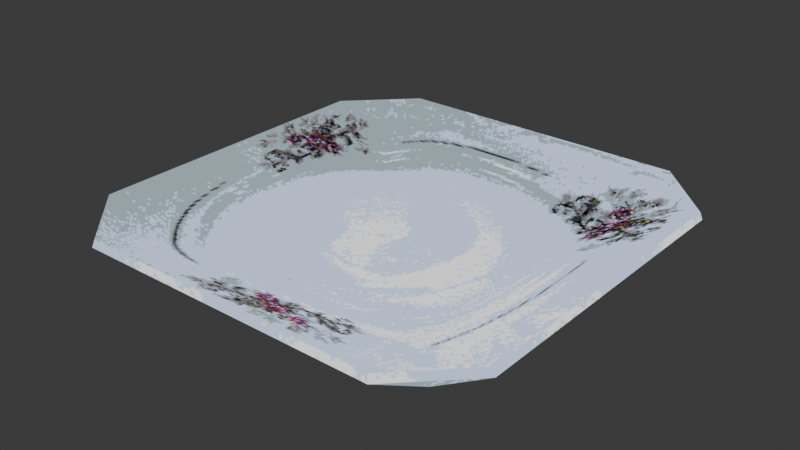 # Source: untitled.blend  (saved by Blender 4.1.24; exported with 4.5.12 LTS)
import bpy
from mathutils import Matrix  # noqa: F401  (used for matrix-valued properties, if any)

bpy.ops.wm.read_factory_settings(use_empty=True)
scene = bpy.context.scene
scene.name = 'Scene'

# ---- collections
col_collection = bpy.data.collections.new('Collection'); scene.collection.children.link(col_collection)

# ---- images (referenced by path relative to the original .blend; pixels are not part of the script)
import os
ASSET_DIR = os.environ.get("B2B_ASSET_DIR", "")  # directory of the original .blend (textures are referenced by path, not embedded)
HERE = os.path.dirname(os.path.abspath(__file__))  # packed textures are extracted next to this script under _unpacked/

def load_image(name, relpath, width, height, colorspace="sRGB"):
    """Load a texture the original file referenced (path relative to the .blend, or extracted next to this script)."""
    p = next((c for c in (os.path.join(HERE, relpath), os.path.join(ASSET_DIR, relpath)) if relpath and os.path.exists(c)), "")
    if p:
        img = bpy.data.images.load(p, check_existing=True)
        img.name = name
    else:  # same state as the original file: an image datablock whose file is absent (Cycles renders it pink)
        img = bpy.data.images.new(name, width, height)
        img.source = "FILE"
        img.filepath = "//" + (relpath or name)
    img.colorspace_settings.name = colorspace
    return img
img_texturepsx_plate_512 = load_image('TexturePSX_Plate_512', '_unpacked/TexturePSX_Plate_512.a13414c7.png', 512, 512, 'sRGB')

# ---- materials (node trees are filled in below, after node groups)
mat_m_psx_plate = bpy.data.materials.new('M_PSX_Plate')
mat_m_psx_plate.use_transparent_shadow = False

# ---- material node trees
mat_m_psx_plate.use_nodes = True; mat_m_psx_plate.node_tree.nodes.clear()
_N = mat_m_psx_plate.node_tree.nodes; _L = mat_m_psx_plate.node_tree.links
n0 = _N.new('ShaderNodeEmission'); n0.name = 'Emission'; n0.location = (10, 126)
n1 = _N.new('ShaderNodeLightPath'); n1.name = 'Light Path'; n1.location = (10, 600)
n2 = _N.new('ShaderNodeBsdfTransparent'); n2.name = 'Transparent BSDF'; n2.location = (10, 240)
n3 = _N.new('ShaderNodeMixShader'); n3.name = 'Mix Shader'; n3.location = (260, 320)
n4 = _N.new('ShaderNodeOutputMaterial'); n4.name = 'Material Output'; n4.location = (490, 290)
n5 = _N.new('ShaderNodeTexImage'); n5.name = 'Image Texture'; n5.location = (-440, 380)
n5.label = 'BASE COLOR'
n5.image = img_texturepsx_plate_512
_L.new(n1.outputs[0], n3.inputs[0])
_L.new(n2.outputs[0], n3.inputs[1])
_L.new(n0.outputs[0], n3.inputs[2])
_L.new(n3.outputs[0], n4.inputs[0])
_L.new(n5.outputs[0], n0.inputs[0])
n4.is_active_output = True

# ---- world
world_world = bpy.data.worlds.new('World'); scene.world = world_world
world_world.use_nodes = True; world_world.node_tree.nodes.clear()
_N = world_world.node_tree.nodes; _L = world_world.node_tree.links
n0 = _N.new('ShaderNodeOutputWorld'); n0.name = 'World Output'; n0.location = (300, 300)
n1 = _N.new('ShaderNodeBackground'); n1.name = 'Background'; n1.location = (10, 300)
n1.inputs[0].default_value = (0.05088, 0.05088, 0.05088, 1.0)
_L.new(n1.outputs[0], n0.inputs[0])
n0.is_active_output = True
world_world.color = (0.05088, 0.05088, 0.05088)
world_world.use_sun_shadow = False
world_world.sun_shadow_jitter_overblur = 0.0

# ---- meshes
me_cube_004 = bpy.data.meshes.new('Cube.004')
me_cube_004.from_pydata([(-0.07697, 0.07802, 0.0003367), (-0.07697, 0.07802, 0.0003367), (-0.07697, 0.07802, 0.0003367), (-0.07697, -0.07802, 0.0003367), (-0.07697, -0.07802, 0.0003367), (-0.07697, -0.07802, 0.0003367), (0.07697, 0.07802, 0.0003367), (0.07697, 0.07802, 0.0003367), (0.07697, 0.07802, 0.0003367), (0.07697, -0.07802, 0.0003367), (0.07697, -0.07802, 0.0003367), (0.07697, -0.07802, 0.0003367), (-0.07612, 0.07718, 0.005192), (-0.07612, 0.07718, 0.005192), (-0.07612, 0.07718, 0.005192), (-0.07612, -0.07718, 0.005192), (-0.07612, -0.07718, 0.005192), (-0.07612, -0.07718, 0.005192), (0.07612, 0.07718, 0.005192), (0.07612, 0.07718, 0.005192), (0.07612, 0.07718, 0.005192), (0.07612, -0.07718, 0.005192), (0.07612, -0.07718, 0.005192), (0.07612, -0.07718, 0.005192), (-0.1405, 0.1018, 0.02391), (-0.1405, 0.1018, 0.02391), (-0.1405, 0.1018, 0.02391), (-0.1405, 0.1018, 0.02391), (-0.09994, 0.1424, 0.02391), (-0.09994, 0.1424, 0.02391), (-0.09994, 0.1424, 0.02391), (-0.09994, 0.1424, 0.02391), (-0.1136, 0.1152, 0.01395), (-0.1136, 0.1152, 0.01395), (-0.1136, 0.1152, 0.01395), (-0.09994, -0.1424, 0.02391), (-0.09994, -0.1424, 0.02391), (-0.09994, -0.1424, 0.02391), (-0.09994, -0.1424, 0.02391), (-0.1405, -0.1018, 0.02391), (-0.1405, -0.1018, 0.02391), (-0.1405, -0.1018, 0.02391), (-0.1405, -0.1018, 0.02391), (-0.1136, -0.1152, 0.01395), (-0.1136, -0.1152, 0.01395), (-0.1136, -0.1152, 0.01395), (0.09994, 0.1424, 0.02391), (0.09994, 0.1424, 0.02391), (0.09994, 0.1424, 0.02391), (0.09994, 0.1424, 0.02391), (0.1405, 0.1018, 0.02391), (0.1405, 0.1018, 0.02391), (0.1405, 0.1018, 0.02391), (0.1405, 0.1018, 0.02391), (0.1136, 0.1152, 0.01395), (0.1136, 0.1152, 0.01395), (0.1136, 0.1152, 0.01395), (0.1405, -0.1018, 0.02391), (0.1405, -0.1018, 0.02391), (0.1405, -0.1018, 0.02391), (0.1405, -0.1018, 0.02391), (0.09994, -0.1424, 0.02391), (0.09994, -0.1424, 0.02391), (0.09994, -0.1424, 0.02391), (0.09994, -0.1424, 0.02391), (0.1136, -0.1152, 0.01395), (0.1136, -0.1152, 0.01395), (0.1136, -0.1152, 0.01395), (-0.0988, 0.1412, 0.02865), (-0.0988, 0.1412, 0.02865), (-0.0988, 0.1412, 0.02865), (-0.0988, 0.1412, 0.02865), (-0.1393, 0.1007, 0.02865), (-0.1393, 0.1007, 0.02865), (-0.1393, 0.1007, 0.02865), (-0.1393, 0.1007, 0.02865), (-0.1125, 0.1141, 0.01869), (-0.1125, 0.1141, 0.01869), (-0.1125, 0.1141, 0.01869), (-0.1393, -0.1007, 0.02865), (-0.1393, -0.1007, 0.02865), (-0.1393, -0.1007, 0.02865), (-0.1393, -0.1007, 0.02865), (-0.0988, -0.1412, 0.02865), (-0.0988, -0.1412, 0.02865), (-0.0988, -0.1412, 0.02865), (-0.0988, -0.1412, 0.02865), (-0.1125, -0.1141, 0.01869), (-0.1125, -0.1141, 0.01869), (-0.1125, -0.1141, 0.01869), (0.1393, 0.1007, 0.02865), (0.1393, 0.1007, 0.02865), (0.1393, 0.1007, 0.02865), (0.1393, 0.1007, 0.02865), (0.0988, 0.1412, 0.02865), (0.0988, 0.1412, 0.02865), (0.0988, 0.1412, 0.02865), (0.0988, 0.1412, 0.02865), (0.1125, 0.1141, 0.01869), (0.1125, 0.1141, 0.01869), (0.1125, 0.1141, 0.01869), (0.0988, -0.1412, 0.02865), (0.0988, -0.1412, 0.02865), (0.0988, -0.1412, 0.02865), (0.0988, -0.1412, 0.02865), (0.1393, -0.1007, 0.02865), (0.1393, -0.1007, 0.02865), (0.1393, -0.1007, 0.02865), (0.1393, -0.1007, 0.02865), (0.1125, -0.1141, 0.01869), (0.1125, -0.1141, 0.01869), (0.1125, -0.1141, 0.01869)], [], [(47, 54, 32), (47, 32, 29), (35, 61, 101), (35, 101, 83), (77, 88, 17), (77, 17, 14), (46, 28, 68), (46, 68, 94), (10, 4, 1), (10, 1, 7), (98, 76, 12), (98, 12, 18), (110, 99, 20), (110, 20, 23), (87, 109, 21), (87, 21, 15), (22, 19, 13), (22, 13, 16), (24, 33, 44), (24, 44, 39), (60, 53, 91), (60, 91, 106), (57, 66, 55), (57, 55, 50), (36, 43, 65), (36, 65, 62), (25, 30, 34), (37, 40, 45), (48, 51, 56), (58, 63, 67), (70, 73, 78), (80, 85, 89), (93, 97, 100), (104, 108, 111), (26, 74, 71), (26, 71, 31), (38, 86, 81), (38, 81, 41), (49, 96, 90), (49, 90, 52), (59, 105, 103), (59, 103, 64), (27, 42, 82), (27, 82, 75), (109, 87, 84), (109, 84, 102), (88, 77, 72), (88, 72, 79), (76, 98, 95), (76, 95, 69), (99, 110, 107), (99, 107, 92), (32, 54, 6), (32, 6, 0), (44, 33, 2), (44, 2, 5), (65, 43, 3), (65, 3, 9), (55, 66, 11), (55, 11, 8)])
me_cube_004.polygons.foreach_set('use_smooth', [0, 0, 0, 0, 0, 0, 0, 0, 0, 0, 0, 0, 0, 0, 0, 0, 0, 0, 0, 0, 0, 0, 0, 0, 0, 0, 0, 0, 0, 0, 0, 0, 0, 0, 0, 0, 0, 0, 0, 0, 0, 0, 0, 0, 0, 0, 0, 0, 0, 0, 0, 0, 1, 0, 0, 0, 1, 0, 0, 0])
_uv = me_cube_004.uv_layers.new(name='UVMap')
_uv.uv.foreach_set('vector', [1.0, 0.1491, 0.9045, 0.1009, 0.9045, 0.8991, 1.0, 0.1491, 0.9045, 0.8991, 1.0, 0.8509, 0.304, 0.4784, 0.7288, 0.4784, 0.7269, 0.4877, 0.304, 0.4784, 0.7269, 0.4877, 0.3059, 0.4877, 0.1252, 0.8827, 0.1252, 0.1189, 0.2463, 0.2418, 0.1252, 0.8827, 0.2463, 0.2418, 0.2463, 0.7597, 0.7288, 0.4784, 0.304, 0.4784, 0.3059, 0.4877, 0.7288, 0.4784, 0.3059, 0.4877, 0.7269, 0.4877, 0.226, 0.2297, 0.226, 0.7703, 0.774, 0.7703, 0.226, 0.2297, 0.774, 0.7703, 0.774, 0.2297, 0.8778, 0.8827, 0.1252, 0.8827, 0.2463, 0.7597, 0.8778, 0.8827, 0.2463, 0.7597, 0.7567, 0.7597, 0.8778, 0.1189, 0.8778, 0.8827, 0.7567, 0.7597, 0.8778, 0.1189, 0.7567, 0.7597, 0.7567, 0.2418, 0.1252, 0.1189, 0.8778, 0.1189, 0.7567, 0.2418, 0.1252, 0.1189, 0.7567, 0.2418, 0.2463, 0.2418, 0.7567, 0.2418, 0.7567, 0.7597, 0.2463, 0.7597, 0.7567, 0.2418, 0.2463, 0.7597, 0.2463, 0.2418, 0.8577, 0.9933, 0.9045, 0.8991, 0.09549, 0.8991, 0.8577, 0.9933, 0.09549, 0.8991, 0.1423, 0.9933, 0.2984, 0.4784, 0.7325, 0.4784, 0.7306, 0.4877, 0.2984, 0.4784, 0.7306, 0.4877, 0.3021, 0.4877, 0.1423, 0.006734, 0.09549, 0.1009, 0.9045, 0.1009, 0.1423, 0.006734, 0.9045, 0.1009, 0.8577, 0.006734, 0.0, 0.8509, 0.09549, 0.8991, 0.09549, 0.1009, 0.0, 0.8509, 0.09549, 0.1009, 5.96e-08, 0.1491, 0.8577, 0.9933, 1.0, 0.8509, 0.9045, 0.8991, 0.0, 0.8509, 0.1423, 0.9933, 0.09549, 0.8991, 1.0, 0.1491, 0.8577, 0.006734, 0.9045, 0.1009, 0.1423, 0.006734, 5.96e-08, 0.1491, 0.09549, 0.1009, 0.1699, 0.974, 0.03388, 0.838, 0.1252, 0.8827, 0.03388, 0.1636, 0.1699, 0.02758, 0.1252, 0.1189, 0.9691, 0.838, 0.8331, 0.974, 0.8778, 0.8827, 0.8331, 0.02758, 0.9691, 0.1636, 0.8778, 0.1189, 0.7325, 0.4784, 0.7306, 0.4877, 0.8182, 0.4877, 0.7325, 0.4784, 0.8182, 0.4877, 0.82, 0.4784, 0.2127, 0.4784, 0.2146, 0.4877, 0.3021, 0.4877, 0.2127, 0.4784, 0.3021, 0.4877, 0.2984, 0.4784, 0.82, 0.4784, 0.8182, 0.4877, 0.7306, 0.4877, 0.82, 0.4784, 0.7306, 0.4877, 0.7325, 0.4784, 0.6077, 0.5213, 0.6114, 0.5399, 0.4456, 0.5399, 0.6077, 0.5213, 0.4456, 0.5399, 0.4419, 0.5213, 0.7325, 0.4784, 0.2984, 0.4784, 0.3021, 0.4877, 0.7325, 0.4784, 0.3021, 0.4877, 0.7306, 0.4877, 0.8778, 0.1189, 0.1252, 0.1189, 0.1699, 0.02758, 0.8778, 0.1189, 0.1699, 0.02758, 0.8331, 0.02758, 0.1252, 0.1189, 0.1252, 0.8827, 0.03388, 0.838, 0.1252, 0.1189, 0.03388, 0.838, 0.03388, 0.1636, 0.1252, 0.8827, 0.8778, 0.8827, 0.8331, 0.974, 0.1252, 0.8827, 0.8331, 0.974, 0.1699, 0.974, 0.8778, 0.8827, 0.8778, 0.1189, 0.9691, 0.1636, 0.8778, 0.8827, 0.9691, 0.1636, 0.9691, 0.838, 0.9045, 0.8991, 0.9045, 0.1009, 0.774, 0.2297, 0.9045, 0.8991, 0.774, 0.2297, 0.774, 0.7703, 0.09549, 0.8991, 0.9045, 0.8991, 0.774, 0.7703, 0.09549, 0.8991, 0.774, 0.7703, 0.226, 0.7703, 0.09549, 0.1009, 0.09549, 0.8991, 0.226, 0.7703, 0.09549, 0.1009, 0.226, 0.7703, 0.226, 0.2297, 0.9045, 0.1009, 0.09549, 0.1009, 0.226, 0.2297, 0.9045, 0.1009, 0.226, 0.2297, 0.774, 0.2297])
me_cube_004.materials.append(mat_m_psx_plate)
me_cube_004.update()
me_cube_004.normals_split_custom_set([tuple(v) for v in zip(*[iter([0.0, 0.3439, -0.939, 0.0, 0.3439, -0.939, 0.0, 0.3439, -0.939, -2.011e-08, 0.3439, -0.939, -2.011e-08, 0.3439, -0.939, -2.011e-08, 0.3439, -0.939, 0.0, -0.9724, 0.2332, 0.0, -0.9724, 0.2332, 0.0, -0.9724, 0.2332, 0.0, -0.9724, 0.2332, 0.0, -0.9724, 0.2332, 0.0, -0.9724, 0.2332, 0.3479, 0.0, 0.9375, 0.3479, 0.0, 0.9375, 0.3479, 0.0, 0.9375, 0.3479, 0.0, 0.9375, 0.3479, 0.0, 0.9375, 0.3479, 0.0, 0.9375, 0.0, 0.9724, 0.2332, 0.0, 0.9724, 0.2332, 0.0, 0.9724, 0.2332, 0.0, 0.9724, 0.2332, 0.0, 0.9724, 0.2332, 0.0, 0.9724, 0.2332, 0.0, 0.0, -1.0, 0.0, 0.0, -1.0, 0.0, 0.0, -1.0, 0.0, 0.0, -1.0, 0.0, 0.0, -1.0, 0.0, 0.0, -1.0, 0.0, -0.3438, 0.939, 0.0, -0.3438, 0.939, 0.0, -0.3438, 0.939, 0.0, -0.3438, 0.939, 0.0, -0.3438, 0.939, 0.0, -0.3438, 0.939, -0.3479, 0.0, 0.9375, -0.3479, 0.0, 0.9375, -0.3479, 0.0, 0.9375, -0.3479, 0.0, 0.9375, -0.3479, 0.0, 0.9375, -0.3479, 0.0, 0.9375, 0.0, 0.3438, 0.939, 0.0, 0.3438, 0.939, 0.0, 0.3438, 0.939, 0.0, 0.3438, 0.939, 0.0, 0.3438, 0.939, 0.0, 0.3438, 0.939, 0.0, 0.0, 1.0, 0.0, 0.0, 1.0, 0.0, 0.0, 1.0, 0.0, 0.0, 1.0, 0.0, 0.0, 1.0, 0.0, 0.0, 1.0, -0.3481, 0.0, -0.9375, -0.3481, 0.0, -0.9375, -0.3481, 0.0, -0.9375, -0.3481, 0.0, -0.9375, -0.3481, 0.0, -0.9375, -0.3481, 0.0, -0.9375, 0.9726, 0.0, 0.2324, 0.9726, 0.0, 0.2324, 0.9726, 0.0, 0.2324, 0.9726, 0.0, 0.2324, 0.9726, 0.0, 0.2324, 0.9726, 0.0, 0.2324, 0.3481, 0.0, -0.9375, 0.3481, 0.0, -0.9375, 0.3481, 0.0, -0.9375, 0.3481, 0.0, -0.9375, 0.3481, 0.0, -0.9375, 0.3481, 0.0, -0.9375, 0.0, -0.3439, -0.939, 0.0, -0.3439, -0.939, 0.0, -0.3439, -0.939, 2.011e-08, -0.3439, -0.939, 2.011e-08, -0.3439, -0.939, 2.011e-08, -0.3439, -0.939, -0.5108, 0.5107, -0.6916, -0.5108, 0.5107, -0.6916, -0.5108, 0.5107, -0.6916, -0.5108, -0.5107, -0.6916, -0.5108, -0.5107, -0.6916, -0.5108, -0.5107, -0.6916, 0.5108, 0.5107, -0.6916, 0.5108, 0.5107, -0.6916, 0.5108, 0.5107, -0.6916, 0.5108, -0.5107, -0.6916, 0.5108, -0.5107, -0.6916, 0.5108, -0.5107, -0.6916, 0.5106, -0.5105, 0.6919, 0.5106, -0.5105, 0.6919, 0.5106, -0.5105, 0.6919, 0.5106, 0.5105, 0.6919, 0.5106, 0.5105, 0.6919, 0.5106, 0.5105, 0.6919, -0.5106, -0.5105, 0.6919, -0.5106, -0.5105, 0.6919, -0.5106, -0.5105, 0.6919, -0.5106, 0.5105, 0.6919, -0.5106, 0.5105, 0.6919, -0.5106, 0.5105, 0.6919, -0.6698, 0.6697, 0.3207, -0.6698, 0.6697, 0.3207, -0.6698, 0.6697, 0.3207, -0.6698, 0.6697, 0.3207, -0.6698, 0.6697, 0.3207, -0.6698, 0.6697, 0.3207, -0.6698, -0.6697, 0.3207, -0.6698, -0.6697, 0.3207, -0.6698, -0.6697, 0.3207, -0.6698, -0.6697, 0.3207, -0.6698, -0.6697, 0.3207, -0.6698, -0.6697, 0.3207, 0.6698, 0.6697, 0.3207, 0.6698, 0.6697, 0.3207, 0.6698, 0.6697, 0.3207, 0.6698, 0.6697, 0.3207, 0.6698, 0.6697, 0.3207, 0.6698, 0.6697, 0.3207, 0.6698, -0.6697, 0.3207, 0.6698, -0.6697, 0.3207, 0.6698, -0.6697, 0.3207, 0.6698, -0.6697, 0.3207, 0.6698, -0.6697, 0.3207, 0.6698, -0.6697, 0.3207, -0.9726, 0.0, 0.2324, -0.9726, 0.0, 0.2324, -0.9726, 0.0, 0.2324, -0.9726, 0.0, 0.2324, -0.9726, 0.0, 0.2324, -0.9726, 0.0, 0.2324, 0.0, 0.3438, 0.939, 0.0, 0.3438, 0.939, 0.0, 0.3438, 0.939, 0.0, 0.3438, 0.939, 0.0, 0.3438, 0.939, 0.0, 0.3438, 0.939, 0.3479, 0.0, 0.9375, 0.3479, 0.0, 0.9375, 0.3479, 0.0, 0.9375, 0.3479, 0.0, 0.9375, 0.3479, 0.0, 0.9375, 0.3479, 0.0, 0.9375, 0.0, -0.3438, 0.939, 0.0, -0.3438, 0.939, 0.0, -0.3438, 0.939, 0.0, -0.3438, 0.939, 0.0, -0.3438, 0.939, 0.0, -0.3438, 0.939, -0.3479, 0.0, 0.9375, -0.3479, 0.0, 0.9375, -0.3479, 0.0, 0.9375, -0.3479, 0.0, 0.9375, -0.3479, 0.0, 0.9375, -0.3479, 0.0, 0.9375, 0.0, 0.3439, -0.939, 0.0, 0.3439, -0.939, 0.0, 0.3439, -0.939, 0.0, 0.3439, -0.939, 0.0, 0.3439, -0.939, 0.0, 0.3439, -0.939, -0.3481, 0.0, -0.9375, -0.3481, 0.0, -0.9375, -0.3481, 0.0, -0.9375, -0.3481, 0.0, -0.9375, -0.3481, 0.0, -0.9375, -0.3481, 0.0, -0.9375, 0.0, -0.3439, -0.939, 0.0, -0.3439, -0.939, 0.0, -0.3439, -0.939, 0.0, -0.3439, -0.939, 0.0, -0.3439, -0.939, 0.0, -0.3439, -0.939, 0.3481, 0.0, -0.9375, 0.3481, 0.0, -0.9375, 0.3481, 0.0, -0.9375, 0.3481, 0.0, -0.9375, 0.3481, 0.0, -0.9375, 0.3481, 0.0, -0.9375])] * 3)])

# ---- objects
ob_sm_psx_plate = bpy.data.objects.new('SM_PSX_Plate', me_cube_004)

# ---- transforms, parenting, visibility, modifiers, constraints
ob_sm_psx_plate.location = (0.0, 0.0, 0.0)
ob_sm_psx_plate.rotation_mode = 'QUATERNION'
ob_sm_psx_plate.rotation_quaternion = (1.0, 0.0, 0.0, 0.0)

# ---- collection membership
scene.collection.objects.link(ob_sm_psx_plate)

# ---- scene / render settings (as saved in the file)
scene.frame_start = 1; scene.frame_end = 250; scene.frame_set(1)
scene.render.engine = 'BLENDER_EEVEE_NEXT'
scene.cycles.sampling_pattern = 'TABULATED_SOBOL'
scene.eevee.ray_tracing_options.trace_max_roughness = 0.0
bpy.context.view_layer.update()

# ---- added for rendering (the .blend has no active camera): camera
cam_auto = bpy.data.cameras.new('AutoCamera')
cam_auto.lens = 50.0
cam_auto.sensor_width = 36.0
cam_auto.clip_end = 1000.0
ob_auto_camera = bpy.data.objects.new('AutoCamera', cam_auto)
scene.collection.objects.link(ob_auto_camera)
ob_auto_camera.location = (0.371026, -0.445231, 0.311312)
ob_auto_camera.rotation_euler = (1.09748, -7.21219e-08, 0.694738)
scene.camera = ob_auto_camera
bpy.context.view_layer.update()
